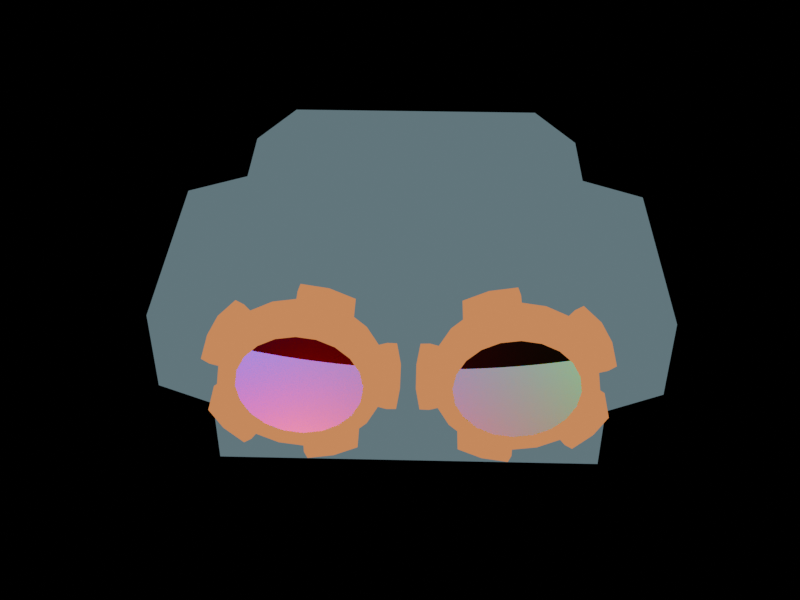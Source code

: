 # Source: minions.blend  (saved by Blender 4.0.36; exported with 4.5.12 LTS)
import bpy
from mathutils import Matrix  # noqa: F401  (used for matrix-valued properties, if any)

bpy.ops.wm.read_factory_settings(use_empty=True)
scene = bpy.context.scene
scene.name = 'Scene'

# ---- collections
col_collection = bpy.data.collections.new('Collection'); scene.collection.children.link(col_collection)
col_mesh = bpy.data.collections.new('Mesh'); scene.collection.children.link(col_mesh)

# ---- images (referenced by path relative to the original .blend; pixels are not part of the script)
import os
ASSET_DIR = os.environ.get("B2B_ASSET_DIR", "")  # directory of the original .blend (textures are referenced by path, not embedded)
HERE = os.path.dirname(os.path.abspath(__file__))  # packed textures are extracted next to this script under _unpacked/

def load_image(name, relpath, width, height, colorspace="sRGB"):
    """Load a texture the original file referenced (path relative to the .blend, or extracted next to this script)."""
    p = next((c for c in (os.path.join(HERE, relpath), os.path.join(ASSET_DIR, relpath)) if relpath and os.path.exists(c)), "")
    if p:
        img = bpy.data.images.load(p, check_existing=True)
        img.name = name
    else:  # same state as the original file: an image datablock whose file is absent (Cycles renders it pink)
        img = bpy.data.images.new(name, width, height)
        img.source = "FILE"
        img.filepath = "//" + (relpath or name)
    img.colorspace_settings.name = colorspace
    return img
img_bayer_matrix = load_image('Bayer Matrix', 'bayerMatrix.png', 1024, 1024, 'sRGB')

# ---- materials (node trees are filled in below, after node groups)
mat_body = bpy.data.materials.new('body')
mat_body.use_transparent_shadow = False
mat_geareye = bpy.data.materials.new('gearEye')
mat_geareye.use_transparent_shadow = False
mat_material = bpy.data.materials.new('Material')
mat_material.alpha_threshold = 0.0
mat_material.use_transparent_shadow = False
mat_material.roughness = 0.5
mat_material.line_color = (0.0, 0.0, 0.0, 1.0)

# ---- material node trees
mat_body.use_nodes = True; mat_body.node_tree.nodes.clear()
_N = mat_body.node_tree.nodes; _L = mat_body.node_tree.links
n0 = _N.new('ShaderNodeEmission'); n0.name = 'Emission'; n0.location = (100, 300)
n1 = _N.new('ShaderNodeValToRGB'); n1.name = 'Color Ramp'; n1.location = (-250, 300)
n1.color_ramp.interpolation = 'CONSTANT'
while len(n1.color_ramp.elements) > 1: n1.color_ramp.elements.remove(n1.color_ramp.elements[-1])
n1.color_ramp.elements[0].position = 0.0; n1.color_ramp.elements[0].color = (1.0, 0.9704, 0.8473, 1.0)
_e = n1.color_ramp.elements.new(0.075); _e.color = (0.1807, 0.1689, 0.1826, 1.0)
_e = n1.color_ramp.elements.new(0.225); _e.color = (0.6038, 0.5405, 0.5569, 1.0)
_e = n1.color_ramp.elements.new(0.45); _e.color = (0.1214, 0.1804, 0.2026, 1.0)
n2 = _N.new('ShaderNodeMixRGB'); n2.name = 'Mix (Legacy)'; n2.location = (-500, 138)
n2.blend_type = 'SOFT_LIGHT'
n2.inputs[0].default_value = 0.2
n3 = _N.new('ShaderNodeShaderToRGB'); n3.name = 'Shader to RGB'; n3.location = (-750, 250)
n4 = _N.new('ShaderNodeBsdfPrincipled'); n4.name = 'Principled BSDF'; n4.location = (-1100, 500)
n4.inputs[3].default_value = 1.45
n5 = _N.new('ShaderNodeTexImage'); n5.name = 'Image Texture'; n5.location = (-850, -250)
n5.image = img_bayer_matrix
n5.interpolation = 'Closest'
n6 = _N.new('ShaderNodeMapping'); n6.name = 'Mapping'; n6.location = (-1050, -250)
n7 = _N.new('ShaderNodeCombineXYZ'); n7.name = 'Combine XYZ'; n7.location = (-1250, -305)
n8 = _N.new('ShaderNodeMath'); n8.name = 'Math'; n8.location = (-1450, -270)
n8.operation = 'MULTIPLY'
n9 = _N.new('ShaderNodeMath'); n9.name = 'Math.001'; n9.location = (-1450, -450)
n9.operation = 'MULTIPLY'
n10 = _N.new('ShaderNodeMath'); n10.name = 'Math.002'; n10.location = (-1700, -150)
n10.operation = 'DIVIDE'
n10.inputs[1].default_value = 2.0
n11 = _N.new('ShaderNodeMath'); n11.name = 'Math.003'; n11.location = (-1700, -600)
n11.operation = 'DIVIDE'
n11.inputs[1].default_value = 2.0
n12 = _N.new('ShaderNodeValue'); n12.name = 'Value'; n12.location = (-1900, -150)
n12.label = 'ResolutionX'
n12.outputs[0].default_value = 200.0
n13 = _N.new('ShaderNodeValue'); n13.name = 'Value.001'; n13.location = (-1900, -600)
n13.label = 'ResolutionY'
n13.outputs[0].default_value = 150.0
n14 = _N.new('ShaderNodeSeparateXYZ'); n14.name = 'Separate XYZ'; n14.location = (-2200, -350)
n15 = _N.new('ShaderNodeTexCoord'); n15.name = 'Texture Coordinate'; n15.location = (-2400, -350)
n16 = _N.new('ShaderNodeOutputMaterial'); n16.name = 'Material Output'; n16.location = (300, 300)
_L.new(n0.outputs[0], n16.inputs[0])
_L.new(n1.outputs[0], n0.inputs[0])
_L.new(n2.outputs[0], n1.inputs[0])
_L.new(n3.outputs[0], n2.inputs[1])
_L.new(n4.outputs[0], n3.inputs[0])
_L.new(n5.outputs[0], n2.inputs[2])
_L.new(n6.outputs[0], n5.inputs[0])
_L.new(n7.outputs[0], n6.inputs[0])
_L.new(n8.outputs[0], n7.inputs[0])
_L.new(n9.outputs[0], n7.inputs[1])
_L.new(n10.outputs[0], n8.inputs[0])
_L.new(n11.outputs[0], n9.inputs[1])
_L.new(n12.outputs[0], n10.inputs[0])
_L.new(n13.outputs[0], n11.inputs[0])
_L.new(n14.outputs[0], n8.inputs[1])
_L.new(n14.outputs[1], n9.inputs[0])
_L.new(n15.outputs[5], n14.inputs[0])
n16.is_active_output = True
mat_geareye.use_nodes = True; mat_geareye.node_tree.nodes.clear()
_N = mat_geareye.node_tree.nodes; _L = mat_geareye.node_tree.links
n0 = _N.new('ShaderNodeOutputMaterial'); n0.name = 'Material Output'; n0.location = (300, 300)
n1 = _N.new('ShaderNodeEmission'); n1.name = 'Emission'; n1.location = (100, 300)
n2 = _N.new('ShaderNodeValToRGB'); n2.name = 'Color Ramp'; n2.location = (-250, 300)
n2.color_ramp.interpolation = 'CONSTANT'
while len(n2.color_ramp.elements) > 1: n2.color_ramp.elements.remove(n2.color_ramp.elements[-1])
n2.color_ramp.elements[0].position = 0.0; n2.color_ramp.elements[0].color = (0.1912, 0.03311, 0.06301, 1.0)
_e = n2.color_ramp.elements.new(0.075); _e.color = (0.3372, 0.06301, 0.04519, 1.0)
_e = n2.color_ramp.elements.new(0.225); _e.color = (0.6038, 0.1384, 0.04971, 1.0)
_e = n2.color_ramp.elements.new(0.45); _e.color = (0.7835, 0.2747, 0.07819, 1.0)
_e = n2.color_ramp.elements.new(0.8); _e.color = (0.956, 0.4735, 0.09084, 1.0)
n3 = _N.new('ShaderNodeMixRGB'); n3.name = 'Mix (Legacy)'; n3.location = (-500, 138)
n3.blend_type = 'SOFT_LIGHT'
n3.inputs[0].default_value = 0.2
n4 = _N.new('ShaderNodeShaderToRGB'); n4.name = 'Shader to RGB'; n4.location = (-750, 250)
n5 = _N.new('ShaderNodeBsdfPrincipled'); n5.name = 'Principled BSDF'; n5.location = (-1100, 500)
n5.inputs[3].default_value = 1.45
n6 = _N.new('ShaderNodeTexImage'); n6.name = 'Image Texture'; n6.location = (-850, -250)
n6.image = img_bayer_matrix
n6.interpolation = 'Closest'
n7 = _N.new('ShaderNodeMapping'); n7.name = 'Mapping'; n7.location = (-1050, -250)
n8 = _N.new('ShaderNodeCombineXYZ'); n8.name = 'Combine XYZ'; n8.location = (-1250, -305)
n9 = _N.new('ShaderNodeMath'); n9.name = 'Math'; n9.location = (-1450, -270)
n9.operation = 'MULTIPLY'
n10 = _N.new('ShaderNodeMath'); n10.name = 'Math.001'; n10.location = (-1450, -450)
n10.operation = 'MULTIPLY'
n11 = _N.new('ShaderNodeMath'); n11.name = 'Math.002'; n11.location = (-1700, -150)
n11.operation = 'DIVIDE'
n11.inputs[1].default_value = 2.0
n12 = _N.new('ShaderNodeMath'); n12.name = 'Math.003'; n12.location = (-1700, -600)
n12.operation = 'DIVIDE'
n12.inputs[1].default_value = 2.0
n13 = _N.new('ShaderNodeValue'); n13.name = 'Value'; n13.location = (-1900, -150)
n13.label = 'ResolutionX'
n13.outputs[0].default_value = 200.0
n14 = _N.new('ShaderNodeValue'); n14.name = 'Value.001'; n14.location = (-1900, -600)
n14.label = 'ResolutionY'
n14.outputs[0].default_value = 150.0
n15 = _N.new('ShaderNodeSeparateXYZ'); n15.name = 'Separate XYZ'; n15.location = (-2200, -350)
n16 = _N.new('ShaderNodeTexCoord'); n16.name = 'Texture Coordinate'; n16.location = (-2400, -350)
_L.new(n1.outputs[0], n0.inputs[0])
_L.new(n2.outputs[0], n1.inputs[0])
_L.new(n3.outputs[0], n2.inputs[0])
_L.new(n4.outputs[0], n3.inputs[1])
_L.new(n5.outputs[0], n4.inputs[0])
_L.new(n6.outputs[0], n3.inputs[2])
_L.new(n7.outputs[0], n6.inputs[0])
_L.new(n8.outputs[0], n7.inputs[0])
_L.new(n9.outputs[0], n8.inputs[0])
_L.new(n10.outputs[0], n8.inputs[1])
_L.new(n11.outputs[0], n9.inputs[0])
_L.new(n12.outputs[0], n10.inputs[1])
_L.new(n13.outputs[0], n11.inputs[0])
_L.new(n14.outputs[0], n12.inputs[0])
_L.new(n15.outputs[0], n9.inputs[1])
_L.new(n15.outputs[1], n10.inputs[0])
_L.new(n16.outputs[5], n15.inputs[0])
n0.is_active_output = True
mat_material.use_nodes = True; mat_material.node_tree.nodes.clear()
_N = mat_material.node_tree.nodes; _L = mat_material.node_tree.links
n0 = _N.new('ShaderNodeOutputMaterial'); n0.name = 'Material Output'; n0.location = (300, 300)
n1 = _N.new('ShaderNodeBsdfPrincipled'); n1.name = 'Principled BSDF'; n1.location = (10, 300)
n1.inputs[3].default_value = 1.45
n2 = _N.new('ShaderNodeValToRGB'); n2.name = 'Color Ramp'; n2.location = (-304, 380)
n2.color_ramp.interpolation = 'CONSTANT'
while len(n2.color_ramp.elements) > 1: n2.color_ramp.elements.remove(n2.color_ramp.elements[-1])
n2.color_ramp.elements[0].position = 0.0; n2.color_ramp.elements[0].color = (0.0, 0.0, 0.0, 1.0)
_e = n2.color_ramp.elements.new(0.2436); _e.color = (1.0, 1.0, 1.0, 1.0)
n3 = _N.new('ShaderNodeLayerWeight'); n3.name = 'Layer Weight'; n3.location = (-568, 368)
n4 = _N.new('ShaderNodeBsdfDiffuse'); n4.name = 'Diffuse BSDF'; n4.location = (-953, 359)
n5 = _N.new('ShaderNodeShaderToRGB'); n5.name = 'Shader to RGB'; n5.location = (-763, 302)
_L.new(n1.outputs[0], n0.inputs[0])
_L.new(n3.outputs[1], n2.inputs[0])
_L.new(n2.outputs[0], n1.inputs[0])
_L.new(n4.outputs[0], n5.inputs[0])
_L.new(n5.outputs[0], n3.inputs[1])
n0.is_active_output = True

# ---- world
world_world = bpy.data.worlds.new('World'); scene.world = world_world
world_world.use_nodes = True; world_world.node_tree.nodes.clear()
_N = world_world.node_tree.nodes; _L = world_world.node_tree.links
n0 = _N.new('ShaderNodeOutputWorld'); n0.name = 'World Output'; n0.location = (300, 300)
n1 = _N.new('ShaderNodeBackground'); n1.name = 'Background'; n1.location = (10, 300)
n1.inputs[0].default_value = (0.05088, 0.05088, 0.05088, 1.0)
n1.inputs[1].default_value = 0.0
_L.new(n1.outputs[0], n0.inputs[0])
n0.is_active_output = True
world_world.color = (0.05088, 0.05088, 0.05088)
world_world.use_sun_shadow = False
world_world.sun_shadow_jitter_overblur = 0.0

# ---- cameras
cam_camera = bpy.data.cameras.new('Camera')
cam_camera.clip_end = 100.0
cam_camera.ortho_scale = 7.314

# ---- lights
light_light = bpy.data.lights.new('Light', 'POINT')
light_light.transmission_factor = 0.0
light_light.use_soft_falloff = False
light_light.energy = 1000.0
light_light.shadow_soft_size = 0.1
light_light.use_absolute_resolution = True
light_pixelart_light_b = bpy.data.lights.new('PixelArt_Light_B', 'POINT')
light_pixelart_light_b.color = (0.0, 0.0, 1.0)
light_pixelart_light_b.transmission_factor = 0.0
light_pixelart_light_b.use_soft_falloff = False
light_pixelart_light_b.energy = 150.0
light_pixelart_light_b.use_absolute_resolution = True
light_pixelart_light_g = bpy.data.lights.new('PixelArt_Light_G', 'POINT')
light_pixelart_light_g.color = (0.0, 1.0, 0.0)
light_pixelart_light_g.transmission_factor = 0.0
light_pixelart_light_g.use_soft_falloff = False
light_pixelart_light_g.energy = 250.0
light_pixelart_light_g.use_absolute_resolution = True
light_pixelart_light_r = bpy.data.lights.new('PixelArt_Light_R', 'POINT')
light_pixelart_light_r.color = (1.0, 0.0, 0.0)
light_pixelart_light_r.transmission_factor = 0.0
light_pixelart_light_r.use_soft_falloff = False
light_pixelart_light_r.energy = 250.0
light_pixelart_light_r.use_absolute_resolution = True

# ---- meshes
me_cube = bpy.data.meshes.new('Cube')
me_cube.from_pydata([(1.0, 0.7355, 0.2936), (1.0, 0.7355, -0.2936), (1.0, -0.7355, 0.2936), (1.0, -0.7355, -0.2936), (-1.0, 1.0, 0.3992), (-1.0, 1.0, -0.3992), (-0.7336, -1.0, 0.2928), (-0.7336, -1.0, -0.2928), (1.0, 1.0, 0.3992), (1.0, 1.0, -0.3992), (0.7336, -1.0, 0.2928), (0.7336, -1.0, -0.2928), (1.386, 0.6159, 0.2458), (1.386, 0.6159, -0.2458), (1.386, -0.6159, 0.2458), (1.386, -0.6159, -0.2458), (0.7, -0.7, 0.7655), (-0.7, -0.7, 0.7655), (0.7, 0.7, 0.7655), (-0.7, 0.7, 0.7655), (-1.0, -1.0, -0.3992), (-1.0, -1.0, 0.3992), (1.0, -1.0, 0.3992), (1.0, -1.0, -0.3992), (-1.0, 0.7355, 0.2936), (-1.0, 0.7355, -0.2936), (-1.0, -0.7355, 0.2936), (-1.0, -0.7355, -0.2936), (1.0, 1.0, 0.3992), (1.0, 1.0, -0.3992), (0.7336, -1.0, 0.2928), (0.7336, -1.0, -0.2928), (-1.0, 1.0, 0.3992), (-1.0, 1.0, -0.3992), (-0.7336, -1.0, 0.2928), (-0.7336, -1.0, -0.2928), (-1.386, 0.6159, 0.2458), (-1.386, 0.6159, -0.2458), (-1.386, -0.6159, 0.2458), (-1.386, -0.6159, -0.2458), (-0.7, -0.7, 0.7655), (0.7, -0.7, 0.7655), (-0.7, 0.7, 0.7655), (0.7, 0.7, 0.7655), (1.0, -1.0, -0.3992), (1.0, -1.0, 0.3992), (-1.0, -1.0, 0.3992), (-1.0, -1.0, -0.3992)], [], [(4, 21, 17, 19), (11, 10, 6, 7), (20, 21, 4, 5), (5, 9, 23, 20), (0, 2, 14, 12), (5, 4, 8, 9), (0, 1, 9, 8), (3, 2, 22, 23), (2, 0, 8, 22), (1, 3, 23, 9), (13, 12, 14, 15), (1, 0, 12, 13), (3, 1, 13, 15), (2, 3, 15, 14), (18, 19, 17, 16), (22, 8, 18, 16), (8, 4, 19, 18), (21, 22, 16, 17), (7, 6, 21, 20), (10, 11, 23, 22), (6, 10, 22, 21), (11, 7, 20, 23), (28, 43, 41, 45), (35, 31, 30, 34), (44, 29, 28, 45), (29, 44, 47, 33), (24, 36, 38, 26), (29, 33, 32, 28), (24, 32, 33, 25), (27, 47, 46, 26), (26, 46, 32, 24), (25, 33, 47, 27), (37, 39, 38, 36), (25, 37, 36, 24), (27, 39, 37, 25), (26, 38, 39, 27), (42, 40, 41, 43), (46, 40, 42, 32), (32, 42, 43, 28), (45, 41, 40, 46), (31, 44, 45, 30), (34, 46, 47, 35), (30, 45, 46, 34), (35, 47, 44, 31)])
_uv = me_cube.uv_layers.new(name='UVMap')
_uv.uv.foreach_set('vector', [0.625, 0.25, 0.625, 0.0, 0.625, 0.0, 0.625, 0.25, 0.4083, 0.7833, 0.5917, 0.7833, 0.5917, 0.9667, 0.4083, 0.9667, 0.375, 0.0, 0.625, 0.0, 0.625, 0.25, 0.375, 0.25, 0.125, 0.5, 0.375, 0.5, 0.375, 0.75, 0.125, 0.75, 0.5919, 0.5331, 0.5919, 0.7169, 0.5919, 0.7169, 0.5919, 0.5331, 0.375, 0.25, 0.625, 0.25, 0.625, 0.5, 0.375, 0.5, 0.5919, 0.5331, 0.4081, 0.5331, 0.375, 0.5, 0.625, 0.5, 0.4081, 0.7169, 0.5919, 0.7169, 0.625, 0.75, 0.375, 0.75, 0.5919, 0.7169, 0.5919, 0.5331, 0.625, 0.5, 0.625, 0.75, 0.4081, 0.5331, 0.4081, 0.7169, 0.375, 0.75, 0.375, 0.5, 0.4081, 0.5331, 0.5919, 0.5331, 0.5919, 0.7169, 0.4081, 0.7169, 0.4081, 0.5331, 0.5919, 0.5331, 0.5919, 0.5331, 0.4081, 0.5331, 0.4081, 0.7169, 0.4081, 0.5331, 0.4081, 0.5331, 0.4081, 0.7169, 0.5919, 0.7169, 0.4081, 0.7169, 0.4081, 0.7169, 0.5919, 0.7169, 0.625, 0.5, 0.875, 0.5, 0.875, 0.75, 0.625, 0.75, 0.625, 0.75, 0.625, 0.5, 0.625, 0.5, 0.625, 0.75, 0.625, 0.5, 0.625, 0.25, 0.625, 0.25, 0.625, 0.5, 0.625, 1.0, 0.625, 0.75, 0.625, 0.75, 0.625, 1.0, 0.4083, 0.9667, 0.5917, 0.9667, 0.625, 1.0, 0.375, 1.0, 0.5917, 0.7833, 0.4083, 0.7833, 0.375, 0.75, 0.625, 0.75, 0.5917, 0.9667, 0.5917, 0.7833, 0.625, 0.75, 0.625, 1.0, 0.4083, 0.7833, 0.4083, 0.9667, 0.375, 1.0, 0.375, 0.75, 0.625, 0.25, 0.625, 0.25, 0.625, 0.0, 0.625, 0.0, 0.4083, 0.7833, 0.4083, 0.9667, 0.5917, 0.9667, 0.5917, 0.7833, 0.375, 0.0, 0.375, 0.25, 0.625, 0.25, 0.625, 0.0, 0.125, 0.5, 0.125, 0.75, 0.375, 0.75, 0.375, 0.5, 0.5919, 0.5331, 0.5919, 0.5331, 0.5919, 0.7169, 0.5919, 0.7169, 0.375, 0.25, 0.375, 0.5, 0.625, 0.5, 0.625, 0.25, 0.5919, 0.5331, 0.625, 0.5, 0.375, 0.5, 0.4081, 0.5331, 0.4081, 0.7169, 0.375, 0.75, 0.625, 0.75, 0.5919, 0.7169, 0.5919, 0.7169, 0.625, 0.75, 0.625, 0.5, 0.5919, 0.5331, 0.4081, 0.5331, 0.375, 0.5, 0.375, 0.75, 0.4081, 0.7169, 0.4081, 0.5331, 0.4081, 0.7169, 0.5919, 0.7169, 0.5919, 0.5331, 0.4081, 0.5331, 0.4081, 0.5331, 0.5919, 0.5331, 0.5919, 0.5331, 0.4081, 0.7169, 0.4081, 0.7169, 0.4081, 0.5331, 0.4081, 0.5331, 0.5919, 0.7169, 0.5919, 0.7169, 0.4081, 0.7169, 0.4081, 0.7169, 0.625, 0.5, 0.625, 0.75, 0.875, 0.75, 0.875, 0.5, 0.625, 0.75, 0.625, 0.75, 0.625, 0.5, 0.625, 0.5, 0.625, 0.5, 0.625, 0.5, 0.625, 0.25, 0.625, 0.25, 0.625, 1.0, 0.625, 1.0, 0.625, 0.75, 0.625, 0.75, 0.4083, 0.9667, 0.375, 1.0, 0.625, 1.0, 0.5917, 0.9667, 0.5917, 0.7833, 0.625, 0.75, 0.375, 0.75, 0.4083, 0.7833, 0.5917, 0.9667, 0.625, 1.0, 0.625, 0.75, 0.5917, 0.7833, 0.4083, 0.7833, 0.375, 0.75, 0.375, 1.0, 0.4083, 0.9667])
me_cube.materials.append(mat_body)
me_cube.use_mirror_vertex_groups = False
me_cube.update()
me_gear = bpy.data.meshes.new('Gear')
me_gear.from_pydata([(0.824, -1.048, 0.3115), (0.809, -1.048, 0.406), (0.7656, -1.048, 0.4913), (0.698, -1.048, 0.5589), (0.9114, -1.048, 0.3115), (0.8921, -1.048, 0.433), (0.8363, -1.048, 0.5426), (0.7493, -1.048, 0.6296), (0.9337, -1.048, 0.4465), (0.8716, -1.048, 0.5683), (0.775, -1.048, 0.6649), (0.9701, -1.048, 0.4751), (0.907, -1.048, 0.594), (0.8134, -1.048, 0.6907), (0.824, -1.223, 0.3115), (0.809, -1.223, 0.406), (0.7656, -1.223, 0.4913), (0.698, -1.223, 0.5589), (0.9114, -1.223, 0.3115), (0.8921, -1.223, 0.433), (0.8363, -1.223, 0.5426), (0.7493, -1.223, 0.6296), (0.9337, -1.223, 0.4465), (0.8716, -1.223, 0.5683), (0.775, -1.223, 0.6649), (0.9701, -1.223, 0.4751), (0.907, -1.223, 0.594), (0.8134, -1.223, 0.6907), (0.6127, -1.048, 0.6023), (0.5182, -1.048, 0.6173), (0.4237, -1.048, 0.6023), (0.3385, -1.048, 0.5589), (0.6397, -1.048, 0.6854), (0.5182, -1.048, 0.7047), (0.3967, -1.048, 0.6854), (0.2872, -1.048, 0.6296), (0.5182, -1.048, 0.7484), (0.3832, -1.048, 0.727), (0.2615, -1.048, 0.6649), (0.5023, -1.048, 0.7918), (0.3697, -1.048, 0.7685), (0.2488, -1.048, 0.7094), (0.6127, -1.223, 0.6023), (0.5182, -1.223, 0.6173), (0.4237, -1.223, 0.6023), (0.3385, -1.223, 0.5589), (0.6397, -1.223, 0.6854), (0.5182, -1.223, 0.7047), (0.3967, -1.223, 0.6854), (0.2872, -1.223, 0.6296), (0.5182, -1.223, 0.7484), (0.3832, -1.223, 0.727), (0.2615, -1.223, 0.6649), (0.5023, -1.223, 0.7918), (0.3697, -1.223, 0.7685), (0.2488, -1.223, 0.7094), (0.2709, -1.048, 0.4913), (0.2274, -1.048, 0.406), (0.2125, -1.048, 0.3115), (0.2274, -1.048, 0.217), (0.2002, -1.048, 0.5426), (0.1443, -1.048, 0.433), (0.1251, -1.048, 0.3115), (0.1443, -1.048, 0.1901), (0.1028, -1.048, 0.4465), (0.08141, -1.048, 0.3115), (0.1028, -1.048, 0.1766), (0.05659, -1.048, 0.4448), (0.03773, -1.048, 0.3115), (0.05659, -1.048, 0.1782), (0.2709, -1.223, 0.4913), (0.2274, -1.223, 0.406), (0.2125, -1.223, 0.3115), (0.2274, -1.223, 0.217), (0.2002, -1.223, 0.5426), (0.1443, -1.223, 0.433), (0.1251, -1.223, 0.3115), (0.1443, -1.223, 0.1901), (0.1028, -1.223, 0.4465), (0.08141, -1.223, 0.3115), (0.1028, -1.223, 0.1766), (0.05659, -1.223, 0.4448), (0.03773, -1.223, 0.3115), (0.05659, -1.223, 0.1782), (0.2709, -1.048, 0.1318), (0.3385, -1.048, 0.06416), (0.4237, -1.048, 0.02073), (0.5182, -1.048, 0.005764), (0.2002, -1.048, 0.08046), (0.2872, -1.048, -0.006517), (0.3967, -1.048, -0.06236), (0.5182, -1.048, -0.0816), (0.2615, -1.048, -0.04186), (0.3832, -1.048, -0.1039), (0.5182, -1.048, -0.1253), (0.2488, -1.048, -0.08632), (0.3697, -1.048, -0.1454), (0.5023, -1.048, -0.1687), (0.2709, -1.223, 0.1318), (0.3385, -1.223, 0.06416), (0.4237, -1.223, 0.02073), (0.5182, -1.223, 0.005764), (0.2002, -1.223, 0.08046), (0.2872, -1.223, -0.006517), (0.3967, -1.223, -0.06236), (0.5182, -1.223, -0.0816), (0.2615, -1.223, -0.04186), (0.3832, -1.223, -0.1039), (0.5182, -1.223, -0.1253), (0.2488, -1.223, -0.08632), (0.3697, -1.223, -0.1454), (0.5023, -1.223, -0.1687), (0.6127, -1.048, 0.02073), (0.698, -1.048, 0.06416), (0.7656, -1.048, 0.1318), (0.809, -1.048, 0.217), (0.6397, -1.048, -0.06236), (0.7493, -1.048, -0.006517), (0.8363, -1.048, 0.08046), (0.8921, -1.048, 0.1901), (0.775, -1.048, -0.04186), (0.8716, -1.048, 0.05478), (0.9337, -1.048, 0.1766), (0.8134, -1.048, -0.06764), (0.907, -1.048, 0.02911), (0.9701, -1.048, 0.148), (0.6127, -1.223, 0.02073), (0.698, -1.223, 0.06416), (0.7656, -1.223, 0.1318), (0.809, -1.223, 0.217), (0.6397, -1.223, -0.06236), (0.7493, -1.223, -0.006517), (0.8363, -1.223, 0.08046), (0.8921, -1.223, 0.1901), (0.775, -1.223, -0.04186), (0.8716, -1.223, 0.05478), (0.9337, -1.223, 0.1766), (0.8134, -1.223, -0.06764), (0.907, -1.223, 0.02911), (0.9701, -1.223, 0.148), (-0.824, -1.048, 0.3115), (-0.809, -1.048, 0.406), (-0.7656, -1.048, 0.4913), (-0.698, -1.048, 0.5589), (-0.9114, -1.048, 0.3115), (-0.8921, -1.048, 0.433), (-0.8363, -1.048, 0.5426), (-0.7493, -1.048, 0.6296), (-0.9337, -1.048, 0.4465), (-0.8716, -1.048, 0.5683), (-0.775, -1.048, 0.6649), (-0.9701, -1.048, 0.4751), (-0.907, -1.048, 0.594), (-0.8134, -1.048, 0.6907), (-0.824, -1.223, 0.3115), (-0.809, -1.223, 0.406), (-0.7656, -1.223, 0.4913), (-0.698, -1.223, 0.5589), (-0.9114, -1.223, 0.3115), (-0.8921, -1.223, 0.433), (-0.8363, -1.223, 0.5426), (-0.7493, -1.223, 0.6296), (-0.9337, -1.223, 0.4465), (-0.8716, -1.223, 0.5683), (-0.775, -1.223, 0.6649), (-0.9701, -1.223, 0.4751), (-0.907, -1.223, 0.594), (-0.8134, -1.223, 0.6907), (-0.6127, -1.048, 0.6023), (-0.5182, -1.048, 0.6173), (-0.4237, -1.048, 0.6023), (-0.3385, -1.048, 0.5589), (-0.6397, -1.048, 0.6854), (-0.5182, -1.048, 0.7047), (-0.3967, -1.048, 0.6854), (-0.2872, -1.048, 0.6296), (-0.5182, -1.048, 0.7484), (-0.3832, -1.048, 0.727), (-0.2615, -1.048, 0.6649), (-0.5023, -1.048, 0.7918), (-0.3697, -1.048, 0.7685), (-0.2488, -1.048, 0.7094), (-0.6127, -1.223, 0.6023), (-0.5182, -1.223, 0.6173), (-0.4237, -1.223, 0.6023), (-0.3385, -1.223, 0.5589), (-0.6397, -1.223, 0.6854), (-0.5182, -1.223, 0.7047), (-0.3967, -1.223, 0.6854), (-0.2872, -1.223, 0.6296), (-0.5182, -1.223, 0.7484), (-0.3832, -1.223, 0.727), (-0.2615, -1.223, 0.6649), (-0.5023, -1.223, 0.7918), (-0.3697, -1.223, 0.7685), (-0.2488, -1.223, 0.7094), (-0.2709, -1.048, 0.4913), (-0.2274, -1.048, 0.406), (-0.2125, -1.048, 0.3115), (-0.2274, -1.048, 0.217), (-0.2002, -1.048, 0.5426), (-0.1443, -1.048, 0.433), (-0.1251, -1.048, 0.3115), (-0.1443, -1.048, 0.1901), (-0.1028, -1.048, 0.4465), (-0.08141, -1.048, 0.3115), (-0.1028, -1.048, 0.1766), (-0.05659, -1.048, 0.4448), (-0.03773, -1.048, 0.3115), (-0.05659, -1.048, 0.1782), (-0.2709, -1.223, 0.4913), (-0.2274, -1.223, 0.406), (-0.2125, -1.223, 0.3115), (-0.2274, -1.223, 0.217), (-0.2002, -1.223, 0.5426), (-0.1443, -1.223, 0.433), (-0.1251, -1.223, 0.3115), (-0.1443, -1.223, 0.1901), (-0.1028, -1.223, 0.4465), (-0.08141, -1.223, 0.3115), (-0.1028, -1.223, 0.1766), (-0.05659, -1.223, 0.4448), (-0.03773, -1.223, 0.3115), (-0.05659, -1.223, 0.1782), (-0.2709, -1.048, 0.1318), (-0.3385, -1.048, 0.06416), (-0.4237, -1.048, 0.02073), (-0.5182, -1.048, 0.005764), (-0.2002, -1.048, 0.08046), (-0.2872, -1.048, -0.006517), (-0.3967, -1.048, -0.06236), (-0.5182, -1.048, -0.0816), (-0.2615, -1.048, -0.04186), (-0.3832, -1.048, -0.1039), (-0.5182, -1.048, -0.1253), (-0.2488, -1.048, -0.08632), (-0.3697, -1.048, -0.1454), (-0.5023, -1.048, -0.1687), (-0.2709, -1.223, 0.1318), (-0.3385, -1.223, 0.06416), (-0.4237, -1.223, 0.02073), (-0.5182, -1.223, 0.005764), (-0.2002, -1.223, 0.08046), (-0.2872, -1.223, -0.006517), (-0.3967, -1.223, -0.06236), (-0.5182, -1.223, -0.0816), (-0.2615, -1.223, -0.04186), (-0.3832, -1.223, -0.1039), (-0.5182, -1.223, -0.1253), (-0.2488, -1.223, -0.08632), (-0.3697, -1.223, -0.1454), (-0.5023, -1.223, -0.1687), (-0.6127, -1.048, 0.02073), (-0.698, -1.048, 0.06416), (-0.7656, -1.048, 0.1318), (-0.809, -1.048, 0.217), (-0.6397, -1.048, -0.06236), (-0.7493, -1.048, -0.006517), (-0.8363, -1.048, 0.08046), (-0.8921, -1.048, 0.1901), (-0.775, -1.048, -0.04186), (-0.8716, -1.048, 0.05478), (-0.9337, -1.048, 0.1766), (-0.8134, -1.048, -0.06764), (-0.907, -1.048, 0.02911), (-0.9701, -1.048, 0.148), (-0.6127, -1.223, 0.02073), (-0.698, -1.223, 0.06416), (-0.7656, -1.223, 0.1318), (-0.809, -1.223, 0.217), (-0.6397, -1.223, -0.06236), (-0.7493, -1.223, -0.006517), (-0.8363, -1.223, 0.08046), (-0.8921, -1.223, 0.1901), (-0.775, -1.223, -0.04186), (-0.8716, -1.223, 0.05478), (-0.9337, -1.223, 0.1766), (-0.8134, -1.223, -0.06764), (-0.907, -1.223, 0.02911), (-0.9701, -1.223, 0.148)], [], [(4, 0, 1, 5), (5, 1, 2, 6), (6, 2, 3, 7), (8, 5, 6, 9), (9, 6, 7, 10), (11, 8, 9, 12), (12, 9, 10, 13), (14, 18, 19, 15), (15, 19, 20, 16), (16, 20, 21, 17), (19, 22, 23, 20), (20, 23, 24, 21), (22, 25, 26, 23), (23, 26, 27, 24), (18, 4, 5, 19), (19, 5, 8, 22), (22, 8, 11, 25), (25, 11, 12, 26), (26, 12, 13, 27), (27, 13, 10, 24), (24, 10, 7, 21), (32, 28, 29, 33), (33, 29, 30, 34), (34, 30, 31, 35), (36, 33, 34, 37), (37, 34, 35, 38), (39, 36, 37, 40), (40, 37, 38, 41), (42, 46, 47, 43), (43, 47, 48, 44), (44, 48, 49, 45), (47, 50, 51, 48), (48, 51, 52, 49), (50, 53, 54, 51), (51, 54, 55, 52), (46, 32, 33, 47), (47, 33, 36, 50), (50, 36, 39, 53), (53, 39, 40, 54), (54, 40, 41, 55), (55, 41, 38, 52), (52, 38, 35, 49), (3, 28, 32, 7), (7, 32, 46, 21), (21, 46, 42, 17), (60, 56, 57, 61), (61, 57, 58, 62), (62, 58, 59, 63), (64, 61, 62, 65), (65, 62, 63, 66), (67, 64, 65, 68), (68, 65, 66, 69), (70, 74, 75, 71), (71, 75, 76, 72), (72, 76, 77, 73), (75, 78, 79, 76), (76, 79, 80, 77), (78, 81, 82, 79), (79, 82, 83, 80), (74, 60, 61, 75), (75, 61, 64, 78), (78, 64, 67, 81), (81, 67, 68, 82), (82, 68, 69, 83), (83, 69, 66, 80), (80, 66, 63, 77), (31, 56, 60, 35), (35, 60, 74, 49), (49, 74, 70, 45), (88, 84, 85, 89), (89, 85, 86, 90), (90, 86, 87, 91), (92, 89, 90, 93), (93, 90, 91, 94), (95, 92, 93, 96), (96, 93, 94, 97), (98, 102, 103, 99), (99, 103, 104, 100), (100, 104, 105, 101), (103, 106, 107, 104), (104, 107, 108, 105), (106, 109, 110, 107), (107, 110, 111, 108), (102, 88, 89, 103), (103, 89, 92, 106), (106, 92, 95, 109), (109, 95, 96, 110), (110, 96, 97, 111), (111, 97, 94, 108), (108, 94, 91, 105), (59, 84, 88, 63), (63, 88, 102, 77), (77, 102, 98, 73), (116, 112, 113, 117), (117, 113, 114, 118), (118, 114, 115, 119), (120, 117, 118, 121), (121, 118, 119, 122), (123, 120, 121, 124), (124, 121, 122, 125), (126, 130, 131, 127), (127, 131, 132, 128), (128, 132, 133, 129), (131, 134, 135, 132), (132, 135, 136, 133), (134, 137, 138, 135), (135, 138, 139, 136), (130, 116, 117, 131), (131, 117, 120, 134), (134, 120, 123, 137), (137, 123, 124, 138), (138, 124, 125, 139), (139, 125, 122, 136), (136, 122, 119, 133), (87, 112, 116, 91), (91, 116, 130, 105), (105, 130, 126, 101), (115, 0, 4, 119), (119, 4, 18, 133), (133, 18, 14, 129), (144, 145, 141, 140), (145, 146, 142, 141), (146, 147, 143, 142), (148, 149, 146, 145), (149, 150, 147, 146), (151, 152, 149, 148), (152, 153, 150, 149), (154, 155, 159, 158), (155, 156, 160, 159), (156, 157, 161, 160), (159, 160, 163, 162), (160, 161, 164, 163), (162, 163, 166, 165), (163, 164, 167, 166), (158, 159, 145, 144), (159, 162, 148, 145), (162, 165, 151, 148), (165, 166, 152, 151), (166, 167, 153, 152), (167, 164, 150, 153), (164, 161, 147, 150), (172, 173, 169, 168), (173, 174, 170, 169), (174, 175, 171, 170), (176, 177, 174, 173), (177, 178, 175, 174), (179, 180, 177, 176), (180, 181, 178, 177), (182, 183, 187, 186), (183, 184, 188, 187), (184, 185, 189, 188), (187, 188, 191, 190), (188, 189, 192, 191), (190, 191, 194, 193), (191, 192, 195, 194), (186, 187, 173, 172), (187, 190, 176, 173), (190, 193, 179, 176), (193, 194, 180, 179), (194, 195, 181, 180), (195, 192, 178, 181), (192, 189, 175, 178), (143, 147, 172, 168), (147, 161, 186, 172), (161, 157, 182, 186), (200, 201, 197, 196), (201, 202, 198, 197), (202, 203, 199, 198), (204, 205, 202, 201), (205, 206, 203, 202), (207, 208, 205, 204), (208, 209, 206, 205), (210, 211, 215, 214), (211, 212, 216, 215), (212, 213, 217, 216), (215, 216, 219, 218), (216, 217, 220, 219), (218, 219, 222, 221), (219, 220, 223, 222), (214, 215, 201, 200), (215, 218, 204, 201), (218, 221, 207, 204), (221, 222, 208, 207), (222, 223, 209, 208), (223, 220, 206, 209), (220, 217, 203, 206), (171, 175, 200, 196), (175, 189, 214, 200), (189, 185, 210, 214), (228, 229, 225, 224), (229, 230, 226, 225), (230, 231, 227, 226), (232, 233, 230, 229), (233, 234, 231, 230), (235, 236, 233, 232), (236, 237, 234, 233), (238, 239, 243, 242), (239, 240, 244, 243), (240, 241, 245, 244), (243, 244, 247, 246), (244, 245, 248, 247), (246, 247, 250, 249), (247, 248, 251, 250), (242, 243, 229, 228), (243, 246, 232, 229), (246, 249, 235, 232), (249, 250, 236, 235), (250, 251, 237, 236), (251, 248, 234, 237), (248, 245, 231, 234), (199, 203, 228, 224), (203, 217, 242, 228), (217, 213, 238, 242), (256, 257, 253, 252), (257, 258, 254, 253), (258, 259, 255, 254), (260, 261, 258, 257), (261, 262, 259, 258), (263, 264, 261, 260), (264, 265, 262, 261), (266, 267, 271, 270), (267, 268, 272, 271), (268, 269, 273, 272), (271, 272, 275, 274), (272, 273, 276, 275), (274, 275, 278, 277), (275, 276, 279, 278), (270, 271, 257, 256), (271, 274, 260, 257), (274, 277, 263, 260), (277, 278, 264, 263), (278, 279, 265, 264), (279, 276, 262, 265), (276, 273, 259, 262), (227, 231, 256, 252), (231, 245, 270, 256), (245, 241, 266, 270), (255, 259, 144, 140), (259, 273, 158, 144), (273, 269, 154, 158)])
me_gear.materials.append(mat_geareye)
me_gear.update()
me_gear_001 = bpy.data.meshes.new('Gear.001')
me_gear_001.from_pydata([(0.824, -1.223, 0.3115), (0.809, -1.223, 0.406), (0.7656, -1.223, 0.4913), (0.698, -1.223, 0.5589), (0.6127, -1.223, 0.6023), (0.5182, -1.223, 0.6173), (0.4237, -1.223, 0.6023), (0.3385, -1.223, 0.5589), (0.2709, -1.223, 0.4913), (0.2274, -1.223, 0.406), (0.2125, -1.223, 0.3115), (0.2274, -1.223, 0.217), (0.2709, -1.223, 0.1318), (0.3385, -1.223, 0.06416), (0.4237, -1.223, 0.02073), (0.5182, -1.223, 0.005764), (0.6127, -1.223, 0.02073), (0.698, -1.223, 0.06416), (0.7656, -1.223, 0.1318), (0.809, -1.223, 0.217), (0.6872, -1.223, 0.4343), (0.641, -1.223, 0.4805), (0.4537, -1.223, 0.5102), (0.3954, -1.223, 0.4805), (0.3093, -1.223, 0.3115), (0.3196, -1.223, 0.247), (0.4537, -1.223, 0.1129), (0.5182, -1.223, 0.1026), (0.6872, -1.223, 0.1888), (0.7169, -1.223, 0.247), (0.5828, -1.223, 0.5102), (0.3492, -1.223, 0.4343), (0.3492, -1.223, 0.1888), (0.5828, -1.223, 0.1129), (0.7271, -1.223, 0.3115), (0.7169, -1.223, 0.3761), (0.5182, -1.223, 0.5204), (0.3196, -1.223, 0.3761), (0.3954, -1.223, 0.1425), (0.641, -1.223, 0.1425)], [], [(20, 35, 34, 29, 28, 39, 33, 27, 26, 38, 32, 25, 24, 37, 31, 23, 22, 36, 30, 21), (20, 21, 3, 2), (22, 23, 7, 6), (24, 25, 11, 10), (26, 27, 15, 14), (28, 29, 19, 18), (21, 30, 4, 3), (23, 31, 8, 7), (25, 32, 12, 11), (27, 33, 16, 15), (34, 35, 1, 0), (30, 36, 5, 4), (31, 37, 9, 8), (32, 38, 13, 12), (33, 39, 17, 16), (29, 34, 0, 19), (35, 20, 2, 1), (36, 22, 6, 5), (37, 24, 10, 9), (38, 26, 14, 13), (39, 28, 18, 17)])
me_gear_001.materials.append(mat_material)
me_gear_001.update()

# ---- objects
ob_light = bpy.data.objects.new('Light', light_light)
ob_camera = bpy.data.objects.new('Camera', cam_camera)
ob_pixelart_light_b = bpy.data.objects.new('PixelArt_Light_B', light_pixelart_light_b)
ob_pixelart_light_g = bpy.data.objects.new('PixelArt_Light_G', light_pixelart_light_g)
ob_pixelart_light_r = bpy.data.objects.new('PixelArt_Light_R', light_pixelart_light_r)
ob_body = bpy.data.objects.new('Body', me_cube)
ob_gear = bpy.data.objects.new('Gear', me_gear)
ob_eyes = bpy.data.objects.new('Eyes', me_gear_001)

# ---- transforms, parenting, visibility, modifiers, constraints
ob_light.location = (4.076, 1.005, 5.904)
ob_light.rotation_euler = (0.6503, 0.05522, 1.866)
ob_light.lock_rotations_4d = False
ob_light.empty_display_type = 'ARROWS'
ob_light.color = (0.0, 0.0, 0.0, 0.0)
ob_light.lineart.crease_threshold = 0.0
ob_camera.location = (0.07247, -5.154, 3.862)
ob_camera.rotation_euler = (0.9159, -1.127e-08, 0.02793)
ob_camera.lock_rotations_4d = False
ob_camera.empty_display_type = 'ARROWS'
ob_camera.color = (0.0, 0.0, 0.0, 0.0)
ob_camera.display_type = 'WIRE'
ob_camera.lineart.crease_threshold = 0.0
ob_pixelart_light_b.location = (-1.107, -2.174, 1.395)
ob_pixelart_light_g.location = (1.993, -1.585, 1.37)
ob_pixelart_light_r.location = (-0.6974, -1.732, -1.185)
ob_body.location = (0.0, 0.0, 0.0)
ob_body.lock_rotations_4d = False
ob_body.empty_display_type = 'ARROWS'
ob_body.lineart.crease_threshold = 0.0
ob_gear.location = (0.0, 0.0, 0.0)
_vg = ob_gear.vertex_groups.new(name='Tips')
_vg = ob_gear.vertex_groups.new(name='Valleys')
ob_eyes.location = (0.0, 0.0, 0.0)
_vg = ob_eyes.vertex_groups.new(name='Tips')
_vg = ob_eyes.vertex_groups.new(name='Valleys')
_m = ob_eyes.modifiers.new('Mirror', 'MIRROR')
_m.mirror_object = ob_body

# ---- collection membership
col_collection.objects.link(ob_light)
col_collection.objects.link(ob_camera)
col_collection.objects.link(ob_pixelart_light_b)
col_collection.objects.link(ob_pixelart_light_g)
col_collection.objects.link(ob_pixelart_light_r)
col_mesh.objects.link(ob_body)
col_mesh.objects.link(ob_gear)
col_mesh.objects.link(ob_eyes)

# ---- scene / render settings (as saved in the file)
scene.camera = ob_camera
scene.frame_start = 1; scene.frame_end = 40; scene.frame_set(40)
scene.render.engine = 'BLENDER_EEVEE_NEXT'
scene.render.resolution_x = 200
scene.render.resolution_y = 150
scene.render.filter_size = 0.0
scene.render.film_transparent = True
scene.render.use_freestyle = True
scene.render.line_thickness = 0.3
scene.cycles.sampling_pattern = 'TABULATED_SOBOL'
scene.eevee.taa_samples = 1
scene.eevee.taa_render_samples = 1
scene.eevee.use_taa_reprojection = False
scene.eevee.use_gtao = True
bpy.context.view_layer.update()
